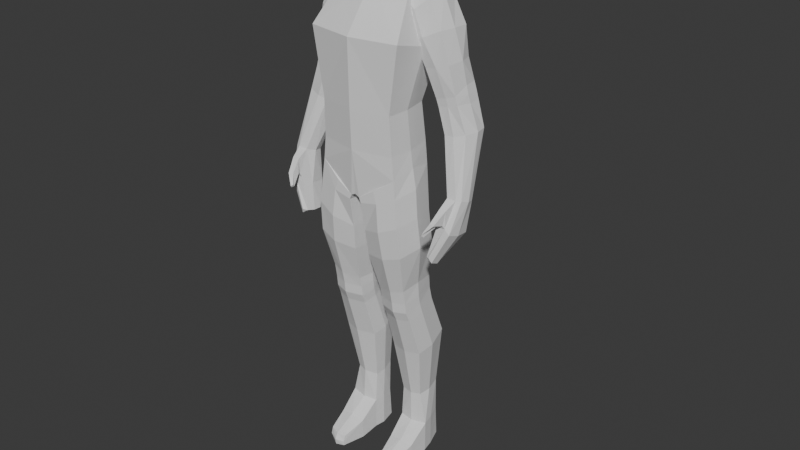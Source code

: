 # Source: base_male.blend  (saved by Blender 5.0.118; exported with 4.5.12 LTS)
import bpy
from mathutils import Matrix  # noqa: F401  (used for matrix-valued properties, if any)

bpy.ops.wm.read_factory_settings(use_empty=True)
scene = bpy.context.scene
scene.name = 'Scene'

# ---- collections
col_collection = bpy.data.collections.new('Collection'); scene.collection.children.link(col_collection)

# ---- world
world_world = bpy.data.worlds.new('World'); scene.world = world_world
world_world.use_nodes = True; world_world.node_tree.nodes.clear()
_N = world_world.node_tree.nodes; _L = world_world.node_tree.links
n0 = _N.new('ShaderNodeOutputWorld'); n0.name = 'World Output'; n0.location = (200, 100)
n1 = _N.new('ShaderNodeBackground'); n1.name = 'Background'; n1.location = (-200, 100)
n1.inputs[0].default_value = (0.05088, 0.05088, 0.05088, 1.0)
_L.new(n1.outputs[0], n0.inputs[0])
n0.is_active_output = True
world_world.color = (0.05088, 0.05088, 0.05088)
world_world.sun_shadow_jitter_overblur = 0.0

# ---- meshes
me_cube_003 = bpy.data.meshes.new('Cube.003')
me_cube_003.from_pydata([(2.346, -1.249, -5.145), (2.156, 0.5031, 3.633), (2.187, 1.787, -5.145), (2.326, 1.974, 3.653), (0.0, 2.103, -5.145), (4.461e-18, 2.604, 3.653), (0.0, -1.756, -5.145), (0.0, -0.004044, 3.633), (2.709, 2.59, 0.6139), (2.867, -1.415, 1.074), (0.0, -1.922, 1.074), (1.338e-17, 2.906, 0.6139), (2.456, 0.2153, -5.145), (2.462, 1.256, 3.633), (2.429, 1.726, -7.525), (2.978, 0.6151, 0.5536), (2.108, 1.529, -2.845), (2.267, -1.342, -2.845), (0.0, -1.849, -2.845), (0.0, 1.845, -2.845), (2.377, 0.0, -2.845), (2.477, -1.257, -6.473), (2.318, 1.779, -6.473), (0.0, 2.086, -7.656), (0.0, -1.527, -7.809), (2.587, 0.2123, -6.111), (2.588, -1.31, -7.525), (0.1951, 2.05, -7.793), (0.2745, -1.535, -7.946), (2.861, 0.1542, -7.327), (0.3192, 1.902, -8.078), (0.3987, -1.552, -8.23), (1.482, -1.535, -7.996), (1.26, -1.496, -7.327), (1.141, 2.008, -7.327), (1.363, 1.97, -7.996), (2.594, 1.646, -9.154), (2.753, -1.39, -9.154), (3.026, 0.07478, -8.955), (0.6019, 1.46, -9.945), (0.4047, -1.248, -10.02), (1.647, -1.609, -9.627), (1.528, 1.893, -9.628), (0.0, 0.1369, -8.045), (0.2348, 0.1747, -8.182), (0.359, 0.1568, -8.466), (0.3114, 0.08747, -10.05), (2.71, 1.785, -11.01), (2.866, -1.193, -11.01), (3.136, 0.2398, -10.81), (0.6888, 1.584, -11.46), (0.4954, -1.07, -11.54), (1.781, -1.403, -11.34), (1.665, 2.025, -11.34), (0.4041, 0.2393, -11.57), (2.429, 1.947, -13.46), (2.579, -0.5701, -13.46), (2.704, 0.6048, -13.29), (0.9719, 1.766, -13.78), (0.7852, -0.4451, -13.85), (1.801, -0.7825, -13.66), (1.711, 2.147, -13.66), (0.6971, 0.6103, -13.88), (2.446, 1.988, -14.31), (2.594, -0.4166, -14.33), (2.741, 0.6249, -14.16), (0.9583, 1.807, -14.42), (0.7635, -0.2916, -14.47), (1.796, -0.629, -14.42), (1.707, 2.128, -14.41), (0.6721, 0.6304, -14.47), (2.607, -0.3439, -14.97), (2.754, 0.7072, -14.7), (0.7762, -0.2189, -15.1), (1.809, -0.5562, -15.06), (0.6848, 0.7126, -15.0), (2.503, 2.117, -15.07), (2.651, -0.1005, -15.57), (2.798, 0.8899, -15.37), (1.015, 1.936, -15.19), (0.8206, 0.0245, -15.71), (1.853, -0.3129, -15.66), (1.764, 2.246, -15.17), (0.7292, 0.8953, -15.55), (2.625, 3.007, -17.58), (2.782, 0.6596, -18.11), (2.937, 1.708, -17.9), (0.9715, 2.815, -17.71), (0.7652, 0.7919, -18.26), (1.858, 0.4348, -18.2), (1.764, 3.144, -17.69), (0.6685, 1.714, -18.09), (2.308, 2.911, -21.29), (2.418, 1.246, -21.44), (2.525, 1.987, -21.39), (1.214, 2.768, -21.35), (1.071, 1.325, -21.56), (1.831, 1.083, -21.49), (1.765, 2.996, -21.37), (1.004, 1.975, -21.52), (2.45, 2.748, -23.24), (2.86, 1.227, -23.4), (2.722, 1.93, -23.31), (1.091, 2.572, -23.37), (1.061, 1.19, -23.46), (1.904, 1.028, -23.44), (1.698, 2.856, -23.26), (0.9488, 1.805, -23.43), (2.441, 2.869, -25.2), (2.86, 1.216, -25.36), (2.723, 1.923, -25.34), (1.081, 2.701, -25.32), (1.061, 1.19, -25.44), (1.904, 1.017, -25.38), (1.685, 3.023, -25.17), (0.9488, 1.805, -25.42), (2.769, -0.01989, -24.39), (1.156, -0.02416, -24.44), (1.986, -0.04861, -24.24), (2.763, 0.05381, -25.63), (1.149, 0.02, -25.66), (1.993, 0.02181, -25.68), (2.564, -1.231, -24.87), (1.421, -1.368, -24.93), (1.965, -1.469, -24.89), (2.561, -1.221, -25.63), (1.418, -1.482, -25.57), (1.968, -1.605, -25.65), (1.795, 2.02, -25.27), (1.061, 1.19, -24.5), (2.86, 1.216, -24.41), (2.723, 1.927, -24.32), (2.445, 2.809, -24.22), (1.691, 2.94, -24.21), (1.086, 2.637, -24.34), (0.9488, 1.805, -24.42), (1.153, 0.03081, -24.93), (2.766, 0.06081, -24.92), (1.42, -1.491, -25.3), (2.562, -1.352, -25.25), (1.967, -1.663, -25.27), (2.231e-18, 1.3, 4.162)], [], [(11, 5, 3, 8), (15, 13, 1, 9), (2, 12, 25, 22), (9, 1, 7, 10), (17, 9, 10, 18), (20, 15, 9, 17), (19, 11, 8, 16), (16, 8, 15, 20), (4, 2, 22, 34, 27, 23), (8, 3, 13, 15), (2, 16, 20, 12), (4, 19, 16, 2), (12, 20, 17, 0), (0, 17, 18, 6), (44, 27, 30, 45), (34, 22, 14, 35), (44, 28, 24, 43), (22, 25, 29, 14), (0, 6, 24, 28, 33, 21), (12, 0, 21, 25), (33, 28, 31, 32), (25, 21, 26, 29), (21, 33, 32, 26), (27, 34, 35, 30), (35, 14, 36, 42), (32, 31, 40, 41), (29, 26, 37, 38), (14, 29, 38, 36), (26, 32, 41, 37), (30, 35, 42, 39), (45, 30, 39, 46), (31, 45, 46, 40), (27, 44, 43, 23), (28, 44, 45, 31), (41, 40, 51, 52), (38, 37, 48, 49), (36, 38, 49, 47), (46, 39, 50, 54), (42, 36, 47, 53), (39, 42, 53, 50), (40, 46, 54, 51), (37, 41, 52, 48), (53, 47, 55, 61), (50, 53, 61, 58), (51, 54, 62, 59), (48, 52, 60, 56), (54, 50, 58, 62), (52, 51, 59, 60), (49, 48, 56, 57), (47, 49, 57, 55), (57, 56, 64, 65), (55, 57, 65, 63), (61, 55, 63, 69), (58, 61, 69, 66), (59, 62, 70, 67), (56, 60, 68, 64), (62, 58, 66, 70), (60, 59, 67, 68), (68, 67, 73, 74), (65, 64, 71, 72), (67, 70, 75, 73), (64, 68, 74, 71), (73, 75, 83, 80), (71, 74, 81, 77), (74, 73, 80, 81), (72, 71, 77, 78), (63, 72, 76), (65, 72, 63), (76, 72, 78), (69, 63, 76, 82), (66, 69, 82, 79), (66, 79, 75), (83, 75, 79), (66, 75, 70), (77, 81, 89, 85), (83, 79, 87, 91), (81, 80, 88, 89), (78, 77, 85, 86), (76, 78, 86, 84), (82, 76, 84, 90), (79, 82, 90, 87), (80, 83, 91, 88), (88, 91, 99, 96), (85, 89, 97, 93), (91, 87, 95, 99), (89, 88, 96, 97), (86, 85, 93, 94), (84, 86, 94, 92), (90, 84, 92, 98), (87, 90, 98, 95), (98, 92, 100, 106), (95, 98, 106, 103), (96, 99, 107, 104), (93, 97, 105, 101), (99, 95, 103, 107), (97, 96, 104, 105), (94, 93, 101, 102), (92, 94, 102, 100), (105, 104, 117, 118), (131, 130, 109, 110), (132, 131, 110, 108), (133, 132, 108, 114), (134, 133, 114, 111), (129, 135, 115, 112), (113, 109, 119, 121), (135, 134, 111, 115), (112, 113, 121, 120), (130, 101, 116, 137), (129, 112, 120, 136), (101, 105, 118, 116), (137, 116, 122, 139), (116, 118, 124, 122), (120, 121, 127, 126), (118, 117, 123, 124), (136, 120, 126, 138), (121, 119, 125, 127), (140, 138, 126, 127), (139, 140, 127, 125), (113, 128, 110, 109), (108, 110, 128, 114), (114, 128, 115, 111), (115, 128, 113, 112), (122, 124, 140, 139), (124, 123, 138, 140), (117, 136, 138, 123), (119, 137, 139, 125), (104, 129, 136, 117), (109, 130, 137, 119), (107, 103, 134, 135), (104, 107, 135, 129), (103, 106, 133, 134), (106, 100, 132, 133), (100, 102, 131, 132), (102, 101, 130, 131), (5, 141, 13, 3), (1, 13, 141, 7)])
_uv = me_cube_003.uv_layers.new(name='UVMap')
_uv.uv.foreach_set('vector', [0.5, 0.375, 0.625, 0.375, 0.625, 0.5, 0.5, 0.5, 0.5, 0.625, 0.625, 0.625, 0.625, 0.75, 0.5, 0.75, 0.375, 0.5, 0.375, 0.625, 0.375, 0.6253, 0.375, 0.5006, 0.5, 0.75, 0.625, 0.75, 0.625, 0.875, 0.5, 0.875, 0.4447, 0.75, 0.5, 0.75, 0.5, 0.875, 0.4447, 0.875, 0.4447, 0.625, 0.5, 0.625, 0.5, 0.75, 0.4447, 0.75, 0.4447, 0.375, 0.5, 0.375, 0.5, 0.5, 0.4447, 0.5, 0.4447, 0.5, 0.5, 0.5, 0.5, 0.625, 0.4447, 0.625, 0.375, 0.375, 0.375, 0.5, 0.375, 0.5006, 0.375, 0.4689, 0.375, 0.4393, 0.375, 0.376, 0.5, 0.5, 0.625, 0.5, 0.625, 0.625, 0.5, 0.625, 0.375, 0.5, 0.4447, 0.5, 0.4447, 0.625, 0.375, 0.625, 0.375, 0.375, 0.4447, 0.375, 0.4447, 0.5, 0.375, 0.5, 0.375, 0.625, 0.4447, 0.625, 0.4447, 0.75, 0.375, 0.75, 0.375, 0.75, 0.4447, 0.75, 0.4447, 0.875, 0.375, 0.875, 0.375, 0.63, 0.375, 0.4393, 0.375, 0.4426, 0.375, 0.6321, 0.375, 0.4689, 0.375, 0.5006, 0.375, 0.5045, 0.375, 0.4691, 0.375, 0.63, 0.375, 0.8135, 0.375, 0.8753, 0.375, 0.6303, 0.375, 0.5006, 0.375, 0.6253, 0.375, 0.63, 0.375, 0.5045, 0.375, 0.75, 0.375, 0.875, 0.375, 0.8753, 0.375, 0.8135, 0.375, 0.7814, 0.375, 0.75, 0.375, 0.625, 0.375, 0.75, 0.375, 0.75, 0.375, 0.6253, 0.375, 0.7814, 0.375, 0.8135, 0.375, 0.8125, 0.375, 0.781, 0.375, 0.6253, 0.375, 0.75, 0.375, 0.7503, 0.375, 0.63, 0.375, 0.75, 0.375, 0.7814, 0.375, 0.781, 0.375, 0.7503, 0.375, 0.4393, 0.375, 0.4689, 0.375, 0.4691, 0.375, 0.4426, 0.375, 0.4691, 0.375, 0.5045, 0.375, 0.5103, 0.375, 0.4665, 0.375, 0.781, 0.375, 0.8125, 0.375, 0.8114, 0.375, 0.782, 0.375, 0.63, 0.375, 0.7503, 0.375, 0.7507, 0.375, 0.6365, 0.375, 0.5045, 0.375, 0.63, 0.375, 0.6365, 0.375, 0.5103, 0.375, 0.7503, 0.375, 0.781, 0.375, 0.782, 0.375, 0.7507, 0.375, 0.4426, 0.375, 0.4691, 0.375, 0.4665, 0.375, 0.4563, 0.375, 0.6321, 0.375, 0.4426, 0.375, 0.4563, 0.375, 0.6446, 0.375, 0.8125, 0.375, 0.6321, 0.375, 0.6446, 0.375, 0.8114, 0.375, 0.4393, 0.375, 0.63, 0.375, 0.6303, 0.375, 0.376, 0.375, 0.8135, 0.375, 0.63, 0.375, 0.6321, 0.375, 0.8125, 0.375, 0.782, 0.375, 0.8114, 0.375, 0.8118, 0.375, 0.7816, 0.375, 0.6365, 0.375, 0.7507, 0.375, 0.7503, 0.375, 0.6301, 0.375, 0.5103, 0.375, 0.6365, 0.375, 0.6301, 0.375, 0.5047, 0.375, 0.6446, 0.375, 0.4563, 0.375, 0.4483, 0.375, 0.6366, 0.375, 0.4665, 0.375, 0.5103, 0.375, 0.5047, 0.375, 0.4676, 0.375, 0.4563, 0.375, 0.4665, 0.375, 0.4676, 0.375, 0.4483, 0.375, 0.8114, 0.375, 0.6446, 0.375, 0.6366, 0.375, 0.8118, 0.375, 0.7507, 0.375, 0.782, 0.375, 0.7816, 0.375, 0.7503, 0.375, 0.4676, 0.375, 0.5047, 0.375, 0.5, 0.375, 0.4688, 0.375, 0.4483, 0.375, 0.4676, 0.375, 0.4688, 0.375, 0.4375, 0.375, 0.8118, 0.375, 0.6366, 0.375, 0.625, 0.375, 0.8125, 0.375, 0.7503, 0.375, 0.7816, 0.375, 0.7812, 0.375, 0.75, 0.375, 0.6366, 0.375, 0.4483, 0.375, 0.4375, 0.375, 0.625, 0.375, 0.7816, 0.375, 0.8118, 0.375, 0.8125, 0.375, 0.7812, 0.375, 0.6301, 0.375, 0.7503, 0.375, 0.75, 0.375, 0.625, 0.375, 0.5047, 0.375, 0.6301, 0.375, 0.625, 0.375, 0.5, 0.375, 0.625, 0.375, 0.75, 0.375, 0.75, 0.375, 0.625, 0.375, 0.5, 0.375, 0.625, 0.375, 0.625, 0.375, 0.5, 0.375, 0.4688, 0.375, 0.5, 0.375, 0.5, 0.375, 0.4688, 0.375, 0.4375, 0.375, 0.4688, 0.375, 0.4688, 0.375, 0.4375, 0.375, 0.8125, 0.375, 0.625, 0.375, 0.625, 0.375, 0.8125, 0.375, 0.75, 0.375, 0.7812, 0.375, 0.7812, 0.375, 0.75, 0.375, 0.625, 0.375, 0.4375, 0.375, 0.4375, 0.375, 0.625, 0.375, 0.7812, 0.375, 0.8125, 0.375, 0.8125, 0.375, 0.7812, 0.375, 0.7812, 0.375, 0.8125, 0.375, 0.8125, 0.375, 0.7812, 0.375, 0.625, 0.375, 0.75, 0.375, 0.75, 0.375, 0.625, 0.375, 0.8125, 0.375, 0.625, 0.375, 0.625, 0.375, 0.8125, 0.375, 0.75, 0.375, 0.7812, 0.375, 0.7812, 0.375, 0.75, 0.375, 0.8125, 0.375, 0.625, 0.375, 0.625, 0.375, 0.8125, 0.375, 0.75, 0.375, 0.7812, 0.375, 0.7812, 0.375, 0.75, 0.375, 0.7812, 0.375, 0.8125, 0.375, 0.8125, 0.375, 0.7812, 0.375, 0.625, 0.375, 0.75, 0.375, 0.75, 0.375, 0.625, 0.0, 0.0, 0.0, 0.0, 0.0, 0.0, 0.375, 0.625, 0.375, 0.625, 0.0, 0.0, 0.0, 0.0, 0.0, 0.0, 0.375, 0.625, 0.375, 0.4688, 0.0, 0.0, 0.0, 0.0, 0.0, 0.0, 0.375, 0.4375, 0.375, 0.4688, 0.0, 0.0, 0.0, 0.0, 0.375, 0.4375, 0.0, 0.0, 0.0, 0.0, 0.375, 0.625, 0.375, 0.625, 0.0, 0.0, 0.375, 0.4375, 0.0, 0.0, 0.375, 0.625, 0.375, 0.75, 0.375, 0.7812, 0.375, 0.7812, 0.375, 0.75, 0.375, 0.625, 0.0, 0.0, 0.0, 0.0, 0.375, 0.625, 0.375, 0.7812, 0.375, 0.8125, 0.375, 0.8125, 0.375, 0.7812, 0.375, 0.625, 0.375, 0.75, 0.375, 0.75, 0.375, 0.625, 0.0, 0.0, 0.375, 0.625, 0.375, 0.625, 0.0, 0.0, 0.0, 0.0, 0.0, 0.0, 0.0, 0.0, 0.0, 0.0, 0.0, 0.0, 0.0, 0.0, 0.0, 0.0, 0.0, 0.0, 0.375, 0.8125, 0.375, 0.625, 0.375, 0.625, 0.375, 0.8125, 0.375, 0.8125, 0.375, 0.625, 0.375, 0.625, 0.375, 0.8125, 0.375, 0.75, 0.375, 0.7812, 0.375, 0.7812, 0.375, 0.75, 0.375, 0.625, 0.0, 0.0, 0.0, 0.0, 0.375, 0.625, 0.375, 0.7812, 0.375, 0.8125, 0.375, 0.8125, 0.375, 0.7812, 0.375, 0.625, 0.375, 0.75, 0.375, 0.75, 0.375, 0.625, 0.0, 0.0, 0.375, 0.625, 0.375, 0.625, 0.0, 0.0, 0.0, 0.0, 0.0, 0.0, 0.0, 0.0, 0.0, 0.0, 0.0, 0.0, 0.0, 0.0, 0.0, 0.0, 0.0, 0.0, 0.0, 0.0, 0.0, 0.0, 0.0, 0.0, 0.0, 0.0, 0.0, 0.0, 0.0, 0.0, 0.0, 0.0, 0.0, 0.0, 0.375, 0.8125, 0.375, 0.625, 0.375, 0.625, 0.375, 0.8125, 0.375, 0.75, 0.375, 0.7812, 0.375, 0.7812, 0.375, 0.75, 0.375, 0.625, 0.0, 0.0, 0.0, 0.0, 0.375, 0.625, 0.375, 0.7812, 0.375, 0.8125, 0.375, 0.8125, 0.375, 0.7812, 0.375, 0.625, 0.375, 0.75, 0.375, 0.75, 0.375, 0.625, 0.0, 0.0, 0.375, 0.625, 0.375, 0.625, 0.0, 0.0, 0.375, 0.7812, 0.375, 0.8125, 0.375, 0.8125, 0.375, 0.7812, 0.375, 0.625, 0.375, 0.75, 0.375, 0.75, 0.375, 0.625, 0.0, 0.0, 0.375, 0.625, 0.375, 0.625, 0.0, 0.0, 0.0, 0.0, 0.0, 0.0, 0.0, 0.0, 0.0, 0.0, 0.0, 0.0, 0.0, 0.0, 0.0, 0.0, 0.0, 0.0, 0.375, 0.8125, 0.375, 0.625, 0.375, 0.625, 0.375, 0.8125, 0.0, 0.0, 0.0, 0.0, 0.0, 0.0, 0.0, 0.0, 0.375, 0.625, 0.0, 0.0, 0.0, 0.0, 0.375, 0.625, 0.0, 0.0, 0.0, 0.0, 0.0, 0.0, 0.0, 0.0, 0.375, 0.75, 0.375, 0.75, 0.375, 0.75, 0.375, 0.75, 0.375, 0.8125, 0.375, 0.8125, 0.375, 0.8125, 0.375, 0.8125, 0.375, 0.75, 0.375, 0.7812, 0.375, 0.7812, 0.375, 0.75, 0.375, 0.75, 0.375, 0.75, 0.375, 0.75, 0.375, 0.75, 0.375, 0.75, 0.375, 0.7812, 0.375, 0.7812, 0.375, 0.75, 0.0, 0.0, 0.0, 0.0, 0.0, 0.0, 0.0, 0.0, 0.375, 0.7812, 0.375, 0.8125, 0.375, 0.8125, 0.375, 0.7812, 0.375, 0.8125, 0.375, 0.8125, 0.375, 0.8125, 0.375, 0.8125, 0.0, 0.0, 0.0, 0.0, 0.0, 0.0, 0.0, 0.0, 0.1875, 0.3906, 0.1875, 0.4062, 0.0, 0.0, 0.0, 0.0, 0.375, 0.75, 0.1875, 0.3906, 0.0, 0.0, 0.375, 0.75, 0.0, 0.0, 0.0, 0.0, 0.375, 0.625, 0.375, 0.75, 0.0, 0.0, 0.375, 0.625, 0.0, 0.0, 0.0, 0.0, 0.0, 0.0, 0.0, 0.0, 0.375, 0.625, 0.0, 0.0, 0.375, 0.625, 0.0, 0.0, 0.0, 0.0, 0.0, 0.0, 0.375, 0.75, 0.375, 0.7812, 0.1875, 0.3906, 0.375, 0.75, 0.375, 0.7812, 0.375, 0.8125, 0.1875, 0.4062, 0.1875, 0.3906, 0.375, 0.8125, 0.375, 0.8125, 0.375, 0.8125, 0.375, 0.8125, 0.375, 0.75, 0.375, 0.75, 0.375, 0.75, 0.375, 0.75, 0.375, 0.8125, 0.375, 0.8125, 0.375, 0.8125, 0.375, 0.8125, 0.375, 0.75, 0.375, 0.75, 0.375, 0.75, 0.375, 0.75, 0.375, 0.625, 0.0, 0.0, 0.0, 0.0, 0.375, 0.625, 0.375, 0.8125, 0.375, 0.625, 0.375, 0.625, 0.375, 0.8125, 0.0, 0.0, 0.0, 0.0, 0.0, 0.0, 0.0, 0.0, 0.0, 0.0, 0.0, 0.0, 0.0, 0.0, 0.0, 0.0, 0.0, 0.0, 0.375, 0.625, 0.375, 0.625, 0.0, 0.0, 0.375, 0.625, 0.375, 0.75, 0.375, 0.75, 0.375, 0.625, 0.625, 0.375, 0.0, 0.0, 0.625, 0.625, 0.625, 0.5, 0.625, 0.75, 0.625, 0.625, 0.0, 0.0, 0.625, 0.875])
me_cube_003.update()
me_cube_004 = bpy.data.meshes.new('Cube.004')
me_cube_004.from_pydata([(-0.8574, -1.09, -2.115), (-0.9947, -1.292, 2.535), (-0.9804, 1.005, -2.102), (-0.8552, 1.251, 2.518), (0.822, -0.9712, -2.255), (0.9395, -1.225, 2.489), (0.8973, 0.9677, -2.291), (0.8894, 0.9977, 2.576), (-0.07279, 1.184, -2.249), (-0.01522, 1.253, 2.51), (-0.07279, -1.184, -2.249), (-0.02392, -1.428, 2.482), (-1.254, 1.6e-07, -2.169), (-1.268, -0.08738, 2.51), (1.109, 1.816e-07, -2.329), (1.22, -0.09008, 2.515), (-0.9731, 1.256, 0.2001), (0.8143, 1.147, 0.2954), (0.018, 1.465, 0.06618), (0.9132, 0.08204, 0.2235), (-1.095, 0.04262, 0.1749), (-0.998, -0.936, 0.3645), (-0.9544, 1.207, 0.7788), (0.8054, 1.15, 0.8939), (0.7345, -1.048, 0.3927), (-0.07508, -1.073, 0.3302), (0.02822, 1.423, 0.6702), (0.9062, 0.141, 0.8458), (-1.036, 0.141, 0.7729), (-0.8342, 1.195, -0.3854), (0.8006, 1.154, -0.3416), (0.7221, -1.03, -0.2008), (-0.06932, -1.055, -0.243), (0.01367, 1.405, -0.5325), (0.8749, 0.1585, -0.3926), (-1.031, 0.1585, -0.425), (-0.9773, -0.9213, -0.2013), (-1.013, -1.751, 4.431), (-1.032, 0.7491, 4.614), (1.077, -1.429, 4.788), (1.322, 0.9173, 4.691), (-0.0708, 1.311, 4.51), (-0.1769, -1.893, 4.608), (-1.265, -0.2961, 4.416), (1.37, -0.3215, 4.733), (-1.035, -3.068, -6.652), (-1.143, -0.9094, -6.443), (0.1333, -2.077, -6.487), (0.02121, -0.8694, -6.802), (-0.6024, -0.7759, -6.679), (-0.5311, -3.078, -6.809), (-1.243, -1.561, -6.3), (0.2274, -1.469, -6.713), (-1.312, -1.825, 5.924), (-1.128, 0.7698, 6.008), (0.7457, -1.373, 6.977), (0.9107, 0.9173, 6.775), (-0.2712, 1.331, 6.356), (-0.2144, -2.005, 6.482), (-1.389, -0.2593, 5.621), (1.106, -0.2721, 7.11), (-1.595, -1.626, 7.339), (-1.421, 0.827, 7.395), (-0.4347, -1.451, 7.735), (-0.3713, 0.7201, 7.891), (-0.9309, 0.9631, 7.62), (-0.9176, -1.826, 7.573), (-1.742, -0.2417, 7.2), (-0.2198, -0.3126, 7.938), (-1.502, -3.151, -7.673), (-2.084, -1.056, -8.696), (-0.8377, -2.96, -8.588), (-1.011, -1.011, -9.037), (-1.551, -0.8871, -8.807), (-1.006, -3.171, -7.807), (-2.144, -2.211, -8.458), (-0.8076, -2.098, -8.911), (-3.026, -3.245, -10.06), (-3.166, -1.939, -10.23), (-2.679, -3.297, -10.5), (-2.764, -2.061, -10.69), (-2.887, -1.727, -10.43), (-2.718, -3.437, -10.08), (-3.181, -2.637, -10.16), (-2.667, -2.756, -10.72), (-0.899, -2.213, -6.161), (-0.1961, -2.254, -6.369), (-1.663, -3.031, -7.929), (-0.9815, -3.07, -8.074), (-1.466, -3.867, -7.413), (-1.11, -3.951, -7.547), (-1.552, -3.352, -7.561), (-1.192, -3.445, -7.69), (-1.984, -4.237, -7.962), (-1.926, -4.423, -8.037), (-1.977, -4.082, -8.15), (-1.92, -4.274, -8.219)], [], [(28, 13, 3, 22), (26, 9, 7, 23), (27, 15, 5, 24), (25, 11, 1, 21), (24, 5, 11, 25), (22, 3, 9, 26), (23, 7, 15, 27), (21, 1, 13, 28), (36, 20, 35), (30, 17, 19, 34), (29, 16, 18, 33), (25, 32, 31, 24), (21, 20, 36), (36, 32, 25, 21), (33, 18, 17, 30), (35, 20, 16, 29), (20, 21, 28), (17, 23, 27, 19), (16, 22, 26, 18), (31, 19, 24), (31, 34, 19), (19, 27, 24), (18, 26, 23, 17), (20, 28, 22, 16), (12, 35, 29, 2), (8, 33, 30, 6), (14, 34, 31, 4), (10, 32, 36, 0), (4, 31, 32, 10), (2, 29, 33, 8), (6, 30, 34, 14), (0, 36, 35, 12), (15, 7, 40, 44), (13, 1, 37, 43), (5, 15, 44, 39), (11, 5, 39, 42), (9, 3, 38, 41), (3, 13, 43, 38), (1, 11, 42, 37), (7, 9, 41, 40), (10, 0, 85, 86), (8, 6, 48, 49), (4, 10, 86, 47), (2, 8, 49, 46), (0, 12, 51, 85), (14, 4, 47, 52), (12, 2, 46, 51), (6, 14, 52, 48), (41, 38, 54, 57), (39, 44, 60, 55), (38, 43, 59, 54), (44, 40, 56, 60), (42, 39, 55, 58), (37, 42, 58, 53), (40, 41, 57, 56), (43, 37, 53, 59), (57, 54, 62, 65), (55, 60, 68, 63), (54, 59, 67, 62), (60, 56, 64, 68), (58, 55, 63, 66), (53, 58, 66, 61), (56, 57, 65, 64), (59, 53, 61, 67), (46, 49, 73, 70), (51, 46, 70, 75), (49, 48, 72, 73), (48, 52, 76, 72), (85, 51, 75, 87), (52, 47, 71, 76), (74, 50, 90, 92), (47, 86, 88, 71), (87, 75, 83, 77), (76, 71, 79, 84), (88, 87, 77, 82), (71, 88, 82, 79), (70, 73, 81, 78), (75, 70, 78, 83), (73, 72, 80, 81), (72, 76, 84, 80), (83, 84, 79, 77), (84, 83, 78, 80), (81, 80, 78), (82, 77, 79), (45, 50, 86, 85), (74, 69, 87, 88), (69, 45, 85, 87), (50, 74, 88, 86), (91, 92, 96, 95), (69, 74, 92, 91), (45, 69, 91, 89), (50, 45, 89, 90), (94, 93, 95, 96), (89, 91, 95, 93), (90, 89, 93, 94), (92, 90, 94, 96)])
_uv = me_cube_004.uv_layers.new(name='UVMap')
_uv.uv.foreach_set('vector', [0.5318, 0.125, 0.625, 0.125, 0.625, 0.25, 0.5318, 0.25, 0.5318, 0.375, 0.625, 0.375, 0.625, 0.5, 0.5318, 0.5, 0.5318, 0.625, 0.625, 0.625, 0.625, 0.75, 0.5318, 0.75, 0.5318, 0.875, 0.625, 0.875, 0.625, 1.0, 0.5318, 1.0, 0.5318, 0.75, 0.625, 0.75, 0.625, 0.875, 0.5318, 0.875, 0.5318, 0.25, 0.625, 0.25, 0.625, 0.375, 0.5318, 0.375, 0.5318, 0.5, 0.625, 0.5, 0.625, 0.625, 0.5318, 0.625, 0.5318, 0.0, 0.625, 0.0, 0.625, 0.125, 0.5318, 0.125, 0.4686, 0.0, 0.5, 0.125, 0.4686, 0.125, 0.4686, 0.5, 0.5, 0.5, 0.5, 0.625, 0.4686, 0.625, 0.4686, 0.25, 0.5, 0.25, 0.5, 0.375, 0.4686, 0.375, 0.5318, 0.875, 0.4686, 0.875, 0.4686, 0.75, 0.5318, 0.75, 0.5318, 1.0, 0.5, 0.125, 0.4686, 1.0, 0.4686, 1.0, 0.4686, 0.875, 0.5318, 0.875, 0.5318, 1.0, 0.4686, 0.375, 0.5, 0.375, 0.5, 0.5, 0.4686, 0.5, 0.4686, 0.125, 0.5, 0.125, 0.5, 0.25, 0.4686, 0.25, 0.5, 0.125, 0.5318, 0.0, 0.5318, 0.125, 0.5, 0.5, 0.5318, 0.5, 0.5318, 0.625, 0.5, 0.625, 0.5, 0.25, 0.5318, 0.25, 0.5318, 0.375, 0.5, 0.375, 0.4686, 0.75, 0.5, 0.625, 0.5318, 0.75, 0.4686, 0.75, 0.4686, 0.625, 0.5, 0.625, 0.5, 0.625, 0.5318, 0.625, 0.5318, 0.75, 0.5, 0.375, 0.5318, 0.375, 0.5318, 0.5, 0.5, 0.5, 0.5, 0.125, 0.5318, 0.125, 0.5318, 0.25, 0.5, 0.25, 0.375, 0.125, 0.4686, 0.125, 0.4686, 0.25, 0.375, 0.25, 0.375, 0.375, 0.4686, 0.375, 0.4686, 0.5, 0.375, 0.5, 0.375, 0.625, 0.4686, 0.625, 0.4686, 0.75, 0.375, 0.75, 0.375, 0.875, 0.4686, 0.875, 0.4686, 1.0, 0.375, 1.0, 0.375, 0.75, 0.4686, 0.75, 0.4686, 0.875, 0.375, 0.875, 0.375, 0.25, 0.4686, 0.25, 0.4686, 0.375, 0.375, 0.375, 0.375, 0.5, 0.4686, 0.5, 0.4686, 0.625, 0.375, 0.625, 0.375, 0.0, 0.4686, 0.0, 0.4686, 0.125, 0.375, 0.125, 0.625, 0.625, 0.625, 0.5, 0.625, 0.5, 0.625, 0.625, 0.625, 0.125, 0.625, 0.0, 0.625, 0.0, 0.625, 0.125, 0.625, 0.75, 0.625, 0.625, 0.625, 0.625, 0.625, 0.75, 0.625, 0.875, 0.625, 0.75, 0.625, 0.75, 0.625, 0.875, 0.625, 0.375, 0.625, 0.25, 0.625, 0.25, 0.625, 0.375, 0.625, 0.25, 0.625, 0.125, 0.625, 0.125, 0.625, 0.25, 0.625, 1.0, 0.625, 0.875, 0.625, 0.875, 0.625, 1.0, 0.625, 0.5, 0.625, 0.375, 0.625, 0.375, 0.625, 0.5, 0.375, 0.875, 0.375, 1.0, 0.375, 1.0, 0.375, 0.875, 0.375, 0.375, 0.375, 0.5, 0.375, 0.5, 0.375, 0.375, 0.375, 0.75, 0.375, 0.875, 0.375, 0.875, 0.375, 0.75, 0.375, 0.25, 0.375, 0.375, 0.375, 0.375, 0.375, 0.25, 0.375, 0.0, 0.375, 0.125, 0.375, 0.125, 0.375, 0.0, 0.375, 0.625, 0.375, 0.75, 0.375, 0.75, 0.375, 0.625, 0.375, 0.125, 0.375, 0.25, 0.375, 0.25, 0.375, 0.125, 0.375, 0.5, 0.375, 0.625, 0.375, 0.625, 0.375, 0.5, 0.625, 0.375, 0.625, 0.25, 0.625, 0.25, 0.625, 0.375, 0.625, 0.75, 0.625, 0.625, 0.625, 0.625, 0.625, 0.75, 0.625, 0.25, 0.625, 0.125, 0.625, 0.125, 0.625, 0.25, 0.625, 0.625, 0.625, 0.5, 0.625, 0.5, 0.625, 0.625, 0.625, 0.875, 0.625, 0.75, 0.625, 0.75, 0.625, 0.875, 0.625, 1.0, 0.625, 0.875, 0.625, 0.875, 0.625, 1.0, 0.625, 0.5, 0.625, 0.375, 0.625, 0.375, 0.625, 0.5, 0.625, 0.125, 0.625, 0.0, 0.625, 0.0, 0.625, 0.125, 0.625, 0.375, 0.625, 0.25, 0.625, 0.25, 0.625, 0.375, 0.625, 0.75, 0.625, 0.625, 0.625, 0.625, 0.625, 0.75, 0.625, 0.25, 0.625, 0.125, 0.625, 0.125, 0.625, 0.25, 0.625, 0.625, 0.625, 0.5, 0.625, 0.5, 0.625, 0.625, 0.625, 0.875, 0.625, 0.75, 0.625, 0.75, 0.625, 0.875, 0.625, 1.0, 0.625, 0.875, 0.625, 0.875, 0.625, 1.0, 0.625, 0.5, 0.625, 0.375, 0.625, 0.375, 0.625, 0.5, 0.625, 0.125, 0.625, 0.0, 0.625, 0.0, 0.625, 0.125, 0.375, 0.25, 0.375, 0.375, 0.375, 0.375, 0.375, 0.25, 0.375, 0.125, 0.375, 0.25, 0.375, 0.25, 0.375, 0.125, 0.375, 0.375, 0.375, 0.5, 0.375, 0.5, 0.375, 0.375, 0.375, 0.5, 0.375, 0.625, 0.375, 0.625, 0.375, 0.5, 0.375, 0.0, 0.375, 0.125, 0.375, 0.125, 0.375, 0.0, 0.375, 0.625, 0.375, 0.75, 0.375, 0.75, 0.375, 0.625, 0.375, 0.9128, 0.375, 0.911, 0.375, 0.911, 0.375, 0.9128, 0.375, 0.75, 0.375, 0.875, 0.375, 0.875, 0.375, 0.75, 0.375, 0.0, 0.375, 0.125, 0.375, 0.125, 0.375, 0.0, 0.375, 0.625, 0.375, 0.75, 0.375, 0.75, 0.375, 0.625, 0.375, 0.875, 0.375, 1.0, 0.375, 1.0, 0.375, 0.875, 0.375, 0.75, 0.375, 0.875, 0.375, 0.875, 0.375, 0.75, 0.375, 0.25, 0.375, 0.375, 0.375, 0.375, 0.375, 0.25, 0.375, 0.125, 0.375, 0.25, 0.375, 0.25, 0.375, 0.125, 0.375, 0.375, 0.375, 0.5, 0.375, 0.5, 0.375, 0.375, 0.375, 0.5, 0.375, 0.625, 0.375, 0.625, 0.375, 0.5, 0.375, 0.125, 0.375, 0.625, 0.375, 0.75, 0.375, 0.0, 0.375, 0.625, 0.375, 0.125, 0.375, 0.25, 0.375, 0.5, 0.375, 0.375, 0.375, 0.5, 0.375, 0.25, 0.375, 0.875, 0.375, 1.0, 0.375, 0.75, 0.375, 0.964, 0.375, 0.911, 0.375, 0.875, 0.375, 1.0, 0.375, 0.9128, 0.375, 0.9623, 0.375, 1.0, 0.375, 0.875, 0.375, 0.9623, 0.375, 0.964, 0.375, 1.0, 0.375, 1.0, 0.375, 0.911, 0.375, 0.9128, 0.375, 0.875, 0.375, 0.875, 0.375, 0.9623, 0.375, 0.9128, 0.375, 0.9128, 0.375, 0.9623, 0.375, 0.9623, 0.375, 0.9128, 0.375, 0.9128, 0.375, 0.9623, 0.375, 0.964, 0.375, 0.9623, 0.375, 0.9623, 0.375, 0.964, 0.375, 0.911, 0.375, 0.964, 0.375, 0.964, 0.375, 0.911, 0.375, 0.911, 0.375, 0.964, 0.375, 0.9623, 0.375, 0.9128, 0.375, 0.964, 0.375, 0.9623, 0.375, 0.9623, 0.375, 0.964, 0.375, 0.911, 0.375, 0.964, 0.375, 0.964, 0.375, 0.911, 0.375, 0.9128, 0.375, 0.911, 0.375, 0.911, 0.375, 0.9128])
me_cube_004.update()
me_cube = bpy.data.meshes.new('Cube')
me_cube.from_pydata([(-0.7462, -0.7863, -1.022), (-0.7462, -0.7863, 0.9782), (-0.7436, 0.7679, -0.9764), (-0.7295, 0.7103, 1.038), (0.7237, -0.7751, -1.023), (0.7237, -0.7751, 0.9771), (0.7488, 0.7751, -0.9771), (0.7629, 0.7175, 1.037), (0.0, 1.0, -1.0), (0.01411, 0.9424, 1.014), (0.0, -1.0, -1.0), (0.0, -1.0, 1.0), (-1.0, 0.0, -1.0), (-1.0, 0.0, 1.0), (1.0, 0.0, -1.0), (1.0, 0.0, 1.0)], [], [(12, 13, 3, 2), (8, 9, 7, 6), (14, 15, 5, 4), (10, 11, 1, 0), (4, 5, 11, 10), (2, 3, 9, 8), (6, 7, 15, 14), (0, 1, 13, 12)])
_uv = me_cube.uv_layers.new(name='UVMap')
_uv.uv.foreach_set('vector', [0.375, 0.125, 0.625, 0.125, 0.625, 0.25, 0.375, 0.25, 0.375, 0.375, 0.625, 0.375, 0.625, 0.5, 0.375, 0.5, 0.375, 0.625, 0.625, 0.625, 0.625, 0.75, 0.375, 0.75, 0.375, 0.875, 0.625, 0.875, 0.625, 1.0, 0.375, 1.0, 0.375, 0.75, 0.625, 0.75, 0.625, 0.875, 0.375, 0.875, 0.375, 0.25, 0.625, 0.25, 0.625, 0.375, 0.375, 0.375, 0.375, 0.5, 0.625, 0.5, 0.625, 0.625, 0.375, 0.625, 0.375, 0.0, 0.625, 0.0, 0.625, 0.125, 0.375, 0.125])
me_cube.update()
me_sphere = bpy.data.meshes.new('Sphere')
me_sphere.from_pydata([(-1.052e-17, -0.1121, 0.941), (-0.0001613, 0.3461, 0.8168), (-0.0002693, 0.6139, 0.4895), (-2.653e-18, 0.6819, -0.01195), (3.828e-18, 0.5024, -0.4828), (0.0, 0.5, -0.866), (1.99e-17, 0.01195, -0.9104), (0.3673, -0.04457, 0.8421), (0.5708, 0.1086, 0.4942), (0.5972, 0.1465, -0.005838), (0.5764, 0.08027, -0.4832), (0.3553, 0.1486, -0.7714), (0.397, -0.2989, 0.8566), (0.6005, -0.433, 0.506), (0.6269, -0.5, 0.005974), (0.5587, -0.433, -0.494), (0.3026, -0.3341, -0.8735), (-7.451e-08, -0.5956, 0.8267), (-1.192e-07, -0.866, 0.5), (-1.49e-07, -1.0, 0.0), (-1.192e-07, -0.866, -0.5), (-7.451e-08, -0.721, -0.9915), (0.1986, -0.596, -0.9686), (0.3241, -0.7142, -0.497), (0.3582, -0.8147, 0.002987), (0.345, -0.7142, 0.503), (0.2432, -0.4886, 0.8416), (0.2445, 0.4384, -0.8113), (0.3111, 0.4064, -0.4655), (0.3364, 0.538, -0.005974), (0.3232, 0.4853, 0.4881), (0.1924, 0.1776, 0.8302)], [], [(6, 5, 27, 11), (28, 29, 9, 10), (30, 31, 7, 8), (27, 28, 10, 11), (29, 30, 8, 9), (1, 0, 7, 31), (11, 10, 15, 16), (9, 8, 13, 14), (7, 0, 12), (6, 11, 16), (10, 9, 14, 15), (8, 7, 12, 13), (22, 23, 20, 21), (24, 25, 18, 19), (12, 0, 17, 26), (6, 16, 22, 21), (23, 24, 19, 20), (25, 26, 17, 18), (13, 12, 26, 25), (15, 14, 24, 23), (14, 13, 25, 24), (16, 15, 23, 22), (3, 2, 30, 29), (5, 4, 28, 27), (2, 1, 31, 30), (4, 3, 29, 28)])
_uv = me_sphere.uv_layers.new(name='UVMap')
_uv.uv.foreach_set('vector', [0.5833, 0.0, 0.6667, 0.1667, 0.5833, 0.1667, 0.5, 0.1667, 0.5833, 0.3333, 0.5833, 0.5, 0.5, 0.5, 0.5, 0.3333, 0.5833, 0.6667, 0.5833, 0.8333, 0.5, 0.8333, 0.5, 0.6667, 0.5833, 0.1667, 0.5833, 0.3333, 0.5, 0.3333, 0.5, 0.1667, 0.5833, 0.5, 0.5833, 0.6667, 0.5, 0.6667, 0.5, 0.5, 0.6667, 0.8333, 0.5833, 1.0, 0.5, 0.8333, 0.5833, 0.8333, 0.5, 0.1667, 0.5, 0.3333, 0.3333, 0.3333, 0.3333, 0.1667, 0.5, 0.5, 0.5, 0.6667, 0.3333, 0.6667, 0.3333, 0.5, 0.5, 0.8333, 0.4167, 1.0, 0.3333, 0.8333, 0.4167, 0.0, 0.5, 0.1667, 0.3333, 0.1667, 0.5, 0.3333, 0.5, 0.5, 0.3333, 0.5, 0.3333, 0.3333, 0.5, 0.6667, 0.5, 0.8333, 0.3333, 0.8333, 0.3333, 0.6667, 0.25, 0.1667, 0.25, 0.3333, 0.1667, 0.3333, 0.1667, 0.1667, 0.25, 0.5, 0.25, 0.6667, 0.1667, 0.6667, 0.1667, 0.5, 0.3333, 0.8333, 0.25, 1.0, 0.1667, 0.8333, 0.25, 0.8333, 0.25, 0.0, 0.3333, 0.1667, 0.25, 0.1667, 0.1667, 0.1667, 0.25, 0.3333, 0.25, 0.5, 0.1667, 0.5, 0.1667, 0.3333, 0.25, 0.6667, 0.25, 0.8333, 0.1667, 0.8333, 0.1667, 0.6667, 0.3333, 0.6667, 0.3333, 0.8333, 0.25, 0.8333, 0.25, 0.6667, 0.3333, 0.3333, 0.3333, 0.5, 0.25, 0.5, 0.25, 0.3333, 0.3333, 0.5, 0.3333, 0.6667, 0.25, 0.6667, 0.25, 0.5, 0.3333, 0.1667, 0.3333, 0.3333, 0.25, 0.3333, 0.25, 0.1667, 0.6667, 0.5, 0.6667, 0.6667, 0.5833, 0.6667, 0.5833, 0.5, 0.6667, 0.1667, 0.6667, 0.3333, 0.5833, 0.3333, 0.5833, 0.1667, 0.6667, 0.6667, 0.6667, 0.8333, 0.5833, 0.8333, 0.5833, 0.6667, 0.6667, 0.3333, 0.6667, 0.5, 0.5833, 0.5, 0.5833, 0.3333])
me_sphere.update()
arm_armature = bpy.data.armatures.new('Armature')  # bones are not reproduced

# ---- objects
ob_empty = bpy.data.objects.new('Empty', None)
ob_ref_front = bpy.data.objects.new('ref front', None)
ob_ref_side = bpy.data.objects.new('ref side', None)
ob_torso = bpy.data.objects.new('torso', me_cube_003)
ob_ref_back = bpy.data.objects.new('ref back', None)
ob_arms = bpy.data.objects.new('arms', me_cube_004)
ob_neck = bpy.data.objects.new('neck', me_cube)
ob_head = bpy.data.objects.new('head', me_sphere)
ob_armature = bpy.data.objects.new('Armature', arm_armature)
ob_ref_walk = bpy.data.objects.new('ref walk', None)
ob_ref_run = bpy.data.objects.new('ref run', None)

# ---- transforms, parenting, visibility, modifiers, constraints
ob_empty.location = (-12.08, 2.193, 3.296)
ob_empty.rotation_euler = (1.571, 0.0, 1.571)
ob_empty.scale = (1.424, 1.424, 1.424)
ob_empty.empty_display_type = 'IMAGE'
ob_empty.empty_display_size = 5.0
ob_empty.use_empty_image_alpha = True
ob_empty.color = (1.0, 1.0, 1.0, 0.6)
ob_ref_front.location = (1.369, 6.0, 1.087)
ob_ref_front.rotation_euler = (1.571, 0.0, 0.0)
ob_ref_front.empty_display_type = 'IMAGE'
ob_ref_front.empty_display_size = 5.0
ob_ref_front.use_empty_image_alpha = True
ob_ref_front.empty_image_side = 'FRONT'
ob_ref_front.color = (1.0, 1.0, 1.0, 0.6)
ob_ref_side.location = (-6.0, -0.04167, 1.087)
ob_ref_side.rotation_euler = (1.571, 0.0, 1.571)
ob_ref_side.empty_display_type = 'IMAGE'
ob_ref_side.empty_display_size = 5.0
ob_ref_side.use_empty_image_alpha = True
ob_ref_side.color = (1.0, 1.0, 1.0, 0.6)
ob_torso.parent = ob_armature
ob_torso.matrix_parent_inverse = Matrix(((6.657, 3.78e-17, 3.321e-16, -3.103e-16), (3.78e-17, 6.487, -1.496, 1.356), (-3.321e-16, 1.496, 6.487, -6.93), (-0.0, -0.0, -0.0, 1.0)))
ob_torso.location = (0.0, 0.0, 1.583)
ob_torso.scale = (0.06386, 0.06386, 0.06386)
_vg = ob_torso.vertex_groups.new(name='Spine.000')
for _i, _w in zip([4, 6, 22, 23, 24, 26, 27, 28, 30, 31, 32, 33, 34, 35, 40, 43, 44, 45, 46], [0.01993, 0.03302, 0.001291, 0.4617, 0.2461, 0.001093, 0.3977, 0.2459, 0.2515, 0.1707, 0.08063, 0.134, 0.1446, 0.06941, 0.01526, 0.3968, 0.3484, 0.1832, 0.001497]): _vg.add([_i], _w, 'REPLACE')
_vg = ob_torso.vertex_groups.new(name='Spine.001')
for _i, _w in zip([0, 2, 4, 6, 9, 10, 12, 14, 15, 16, 17, 18, 19, 20, 21, 22, 23, 24, 25, 26, 27, 28, 29, 30, 31, 32, 33, 34, 35], [0.564, 0.6365, 0.8204, 0.6144, 0.06621, 0.09419, 0.5813, 0.04875, 0.03143, 0.1581, 0.4603, 0.4761, 0.07173, 0.4169, 0.1948, 0.2064, 0.1067, 0.1003, 0.247, 0.06799, 0.08017, 0.06729, 0.05704, 0.04692, 0.04489, 0.05147, 0.1132, 0.1032, 0.02005]): _vg.add([_i], _w, 'REPLACE')
_vg = ob_torso.vertex_groups.new(name='Spine.002')
for _i, _w in zip([0, 2, 4, 6, 8, 9, 10, 11, 12, 15, 16, 17, 18, 19, 20, 21, 22, 25], [0.1156, 0.1189, 0.0829, 0.1251, 0.01306, 0.06723, 0.08334, 0.05445, 0.1104, 0.06282, 0.7146, 0.4311, 0.4021, 0.8631, 0.4808, 0.02899, 0.02615, 0.04433]): _vg.add([_i], _w, 'REPLACE')
_vg = ob_torso.vertex_groups.new(name='Spine.003')
for _i, _w in zip([1, 3, 5, 7, 8, 9, 10, 11, 15, 18, 19], [0.00585, 0.01156, 0.3087, 0.2932, 0.06826, 0.1075, 0.473, 0.8037, 0.01497, 0.03506, 0.03534]): _vg.add([_i], _w, 'REPLACE')
_vg = ob_torso.vertex_groups.new(name='Neck')
for _i, _w in zip([1, 5, 7, 141], [0.01623, 0.09639, 0.08781, 0.9951]): _vg.add([_i], _w, 'REPLACE')
_vg = ob_torso.vertex_groups.new(name='Head')
_vg = ob_torso.vertex_groups.new(name='Shoulder.L')
for _i, _w in zip([1, 3, 5, 7, 8, 9, 10, 11, 13, 15], [0.8622, 0.8838, 0.3131, 0.3255, 0.04784, 0.1248, 0.09767, 0.007107, 0.9184, 0.08388]): _vg.add([_i], _w, 'REPLACE')
_vg = ob_torso.vertex_groups.new(name='Arm.L')
for _i, _w in zip([0, 1, 2, 3, 4, 5, 8, 9, 10, 11, 12, 13, 15, 16, 17, 18, 19, 20, 21, 22, 25, 141], [0.0, 0.0, 0.0, 0.0, 0.0, 0.0, 0.0, 0.0, 0.0, 0.0, 0.0, 0.0, 0.0, 0.0, 0.0, 0.0, 0.0, 0.0, 0.0, 0.0, 0.0, 0.0]): _vg.add([_i], _w, 'REPLACE')
_vg = ob_torso.vertex_groups.new(name='Forearm.L')
_vg = ob_torso.vertex_groups.new(name='Hand.L')
_vg = ob_torso.vertex_groups.new(name='Thumb.L')
_vg = ob_torso.vertex_groups.new(name='Fingers.L')
_vg = ob_torso.vertex_groups.new(name='Shoulder.R')
for _i, _w in zip([5, 7, 10], [0.273, 0.2721, 0.05746]): _vg.add([_i], _w, 'REPLACE')
_vg = ob_torso.vertex_groups.new(name='Arm.R')
for _i, _w in zip([0, 1, 2, 3, 4, 5, 6, 7, 8, 9, 10, 11, 12, 13, 14, 15, 16, 17, 18, 19, 20, 21, 22, 23, 24, 25, 26, 27, 28, 29, 30, 31, 32, 33, 34, 35, 37, 38, 40, 41, 43, 44, 45, 48, 52, 141], [0.0, 0.0, 0.0, 0.0, 0.0, 0.0, 0.0, 0.0, 0.0, 0.0, 0.0, 0.0, 0.0, 0.0, 0.0, 0.0, 0.0, 0.0, 0.0, 0.0, 0.0, 0.0, 0.0, 0.0, 0.0, 0.0, 0.0, 0.0, 0.0, 0.0, 0.0, 0.0, 0.0, 0.0, 0.0, 0.0, 0.0, 0.0, 0.0, 0.0, 0.0, 0.0, 0.0, 0.0, 0.0, 0.0]): _vg.add([_i], _w, 'REPLACE')
_vg = ob_torso.vertex_groups.new(name='Forearm.R')
_vg = ob_torso.vertex_groups.new(name='Hand.R')
_vg = ob_torso.vertex_groups.new(name='Thumb.R')
_vg = ob_torso.vertex_groups.new(name='Fingers.R')
_vg = ob_torso.vertex_groups.new(name='Leg.000.L')
for _i, _w in zip([0, 2, 4, 6, 12, 14, 16, 17, 18, 20, 21, 22, 23, 24, 25, 26, 27, 28, 29, 30, 31, 32, 33, 34, 35, 36, 37, 38, 39, 40, 41, 42, 43, 44, 45, 46, 47, 48, 49, 50, 51, 52, 53, 54, 55, 56, 57, 58, 59, 60, 61, 62, 63, 64, 65, 66, 67, 68, 69, 70, 71, 72, 73, 74, 75, 76, 77, 78, 79, 80, 81, 82, 83, 84], [0.2786, 0.2363, 0.0551, 0.1529, 0.286, 0.9194, 0.008934, 0.01353, 0.00396, 0.009214, 0.7254, 0.7231, 0.4173, 0.3838, 0.688, 0.8655, 0.4994, 0.4253, 0.9188, 0.6597, 0.6009, 0.7755, 0.5925, 0.7303, 0.8829, 0.9815, 0.9575, 0.9801, 0.9582, 0.9249, 0.9413, 0.9749, 0.201, 0.3032, 0.6354, 0.9484, 0.9894, 0.9894, 0.9938, 0.9823, 0.984, 0.9875, 0.983, 0.9881, 0.9024, 0.9784, 0.9735, 0.8736, 0.9606, 0.9806, 0.8711, 0.9287, 0.6865, 0.8665, 0.8694, 0.6644, 0.8348, 0.8926, 0.6523, 0.738, 0.5044, 0.6803, 0.4757, 0.4957, 0.3444, 0.2594, 0.09728, 0.1757, 0.2264, 0.08758, 0.02684, 0.2357, 0.1128, 0.003724]): _vg.add([_i], _w, 'REPLACE')
_vg = ob_torso.vertex_groups.new(name='Leg.001.L')
for _i, _w in zip([55, 57, 58, 59, 61, 62, 63, 64, 65, 66, 67, 68, 69, 70, 71, 72, 73, 74, 75, 76, 77, 78, 79, 80, 81, 82, 83, 84, 85, 86, 87, 88, 89, 90, 91, 92, 93, 94, 95, 96, 97, 98, 99, 100, 101, 102, 103, 104, 105, 106, 107, 131, 132, 133, 134], [0.09701, 0.002369, 0.1257, 0.02708, 0.1282, 0.07098, 0.3132, 0.1334, 0.1304, 0.3352, 0.1649, 0.1073, 0.3474, 0.2618, 0.4956, 0.3196, 0.5242, 0.5043, 0.6554, 0.7404, 0.9027, 0.8242, 0.7733, 0.9124, 0.9616, 0.764, 0.8871, 0.9723, 0.9941, 0.9855, 0.9753, 0.9947, 0.9991, 0.9753, 0.9896, 0.9867, 0.9745, 0.9795, 0.9712, 0.9699, 0.9784, 0.9701, 0.9675, 0.7299, 0.4156, 0.1874, 0.3164, 0.6254, 0.9972, 0.3537, 0.1108, 0.006698, 0.0974, 0.06409, 0.04466]): _vg.add([_i], _w, 'REPLACE')
_vg = ob_torso.vertex_groups.new(name='Foot.000.L')
for _i, _w in zip([100, 101, 102, 103, 104, 106, 107, 108, 109, 110, 111, 112, 113, 114, 115, 128, 129, 130, 131, 132, 133, 134, 135], [0.1068, 0.01354, 0.07243, 0.3269, 0.02166, 0.3272, 0.1152, 0.5377, 0.07215, 0.2554, 0.5137, 0.09088, 0.02362, 0.5843, 0.3026, 0.7988, 0.129, 0.1522, 0.6606, 0.7745, 0.8108, 0.7763, 0.6293]): _vg.add([_i], _w, 'REPLACE')
_vg = ob_torso.vertex_groups.new(name='Foot.001.L')
for _i, _w in zip([101, 102, 104, 107, 108, 109, 110, 111, 112, 113, 114, 115, 116, 117, 118, 119, 120, 121, 122, 123, 124, 125, 126, 128, 129, 130, 131, 132, 133, 134, 135, 136, 137, 138, 139], [0.09331, 0.003673, 0.07952, 0.02236, 0.4357, 0.8896, 0.7161, 0.4586, 0.8765, 0.9568, 0.3927, 0.6674, 0.8464, 0.85, 0.835, 0.9023, 0.9355, 0.9559, 0.1584, 0.09518, 0.03207, 0.1434, 0.05917, 0.1942, 0.7305, 0.6886, 0.2018, 0.08415, 0.06877, 0.1058, 0.2333, 0.9315, 0.888, 0.03548, 0.08729]): _vg.add([_i], _w, 'REPLACE')
_vg = ob_torso.vertex_groups.new(name='Foot.002.L')
for _i, _w in zip([116, 117, 118, 119, 120, 121, 122, 123, 124, 125, 126, 127, 136, 137, 138, 139, 140], [0.07284, 0.05814, 0.06559, 0.0814, 0.05777, 0.03246, 0.8304, 0.8961, 0.9552, 0.8539, 0.9407, 0.9868, 0.05218, 0.07404, 0.9575, 0.9085, 0.9947]): _vg.add([_i], _w, 'REPLACE')
_vg = ob_torso.vertex_groups.new(name='Leg.000.R')
_vg = ob_torso.vertex_groups.new(name='Leg.001.R')
_vg = ob_torso.vertex_groups.new(name='Foot.000.R')
_vg = ob_torso.vertex_groups.new(name='Foot.001.R')
_vg = ob_torso.vertex_groups.new(name='Foot.002.R')
_vg = ob_torso.vertex_groups.new(name='Arm.IK.L')
_vg = ob_torso.vertex_groups.new(name='Spine.004')
for _i, _w in zip([6, 24, 28, 30, 31, 32, 33, 40, 43, 44, 45], [0.03269, 0.2453, 0.245, 0.02047, 0.1693, 0.07995, 0.1332, 0.01345, 0.3943, 0.342, 0.1738]): _vg.add([_i], _w, 'REPLACE')
_vg = ob_torso.vertex_groups.new(name='Arm.IK.PoleTarget.L')
_vg = ob_torso.vertex_groups.new(name='Leg.IK.PoleTarget.L')
_vg = ob_torso.vertex_groups.new(name='Leg.IK.L')
for _i, _w in zip([95, 96, 98, 99, 100, 101, 102, 103, 104, 105, 106, 107, 108, 109, 110, 111, 112, 114, 115, 116, 117, 118, 119, 120, 122, 123, 124, 125, 126, 127, 129, 130, 131, 132, 133, 134, 135, 136, 137, 138, 139, 140], [0.0, 0.0, 0.0, 0.0, 0.0, 0.0, 0.0, 0.0, 0.0, 0.0, 0.0, 0.0, 0.0, 0.0, 0.0, 0.0, 0.0, 0.0, 0.0, 0.0, 0.0, 0.0, 0.0, 0.0, 0.0, 0.0, 0.0, 0.0, 0.0, 0.0, 0.0, 0.0, 0.0, 0.0, 0.0, 0.0, 0.0, 0.0, 0.0, 0.0, 0.0, 0.0]): _vg.add([_i], _w, 'REPLACE')
_vg = ob_torso.vertex_groups.new(name='Neck.IK')
_vg = ob_torso.vertex_groups.new(name='Arm.IK.R')
_vg = ob_torso.vertex_groups.new(name='Arm.IK.PoleTarget.R')
_vg = ob_torso.vertex_groups.new(name='Leg.IK.PoleTarget.R')
_vg = ob_torso.vertex_groups.new(name='Leg.IK.R')
for _i, _w in zip([103, 111, 115, 133, 134, 135], [0.0, 0.0, 0.0, 0.0, 0.0, 0.0]): _vg.add([_i], _w, 'REPLACE')
_m = ob_torso.modifiers.new('Mirror', 'MIRROR')
_m = ob_torso.modifiers.new('Armature', 'ARMATURE')
_m.object = ob_armature
ob_ref_back.location = (-1.482, -6.0, 1.087)
ob_ref_back.rotation_euler = (1.571, 0.0, 0.0)
ob_ref_back.empty_display_type = 'IMAGE'
ob_ref_back.empty_display_size = 5.0
ob_ref_back.use_empty_image_alpha = True
ob_ref_back.empty_image_side = 'BACK'
ob_ref_back.color = (1.0, 1.0, 1.0, 0.6)
ob_arms.parent = ob_armature
ob_arms.matrix_parent_inverse = Matrix(((6.657, 3.78e-17, 3.321e-16, -3.103e-16), (3.78e-17, 6.487, -1.496, 1.356), (-3.321e-16, 1.496, 6.487, -6.93), (-0.0, -0.0, -0.0, 1.0)))
ob_arms.location = (0.2759, 0.1096, 1.438)
ob_arms.rotation_euler = (6.421e-09, -0.3032, -4.203e-08)
ob_arms.scale = (0.04984, 0.04984, 0.04984)
_vg = ob_arms.vertex_groups.new(name='Spine.000')
_vg = ob_arms.vertex_groups.new(name='Spine.001')
_vg = ob_arms.vertex_groups.new(name='Spine.002')
_vg = ob_arms.vertex_groups.new(name='Spine.003')
_vg = ob_arms.vertex_groups.new(name='Neck')
_vg = ob_arms.vertex_groups.new(name='Head')
_vg = ob_arms.vertex_groups.new(name='Shoulder.L')
for _i, _w in zip([37, 39, 40, 41, 42, 44, 53, 54, 55, 56, 57, 58, 59, 60, 61, 62, 63, 64, 65, 66, 67, 68], [0.02813, 0.06696, 0.05569, 0.003398, 0.06317, 0.05536, 0.2227, 0.1511, 0.5012, 0.4421, 0.206, 0.4637, 0.09815, 0.4997, 0.7951, 0.7926, 0.8108, 0.7992, 0.7776, 0.797, 0.9645, 0.8438]): _vg.add([_i], _w, 'REPLACE')
_vg = ob_arms.vertex_groups.new(name='Arm.L')
for _i, _w in zip([0, 1, 2, 3, 4, 5, 6, 7, 8, 9, 10, 11, 12, 13, 14, 15, 16, 17, 18, 19, 20, 21, 22, 23, 24, 25, 26, 27, 28, 29, 30, 31, 32, 33, 34, 35, 36, 37, 38, 39, 40, 41, 42, 43, 44, 53, 54, 55, 56, 57, 58, 59, 60, 61, 62, 63, 64, 65, 66, 67, 68], [0.05205, 0.9924, 0.0606, 0.9964, 0.06548, 0.9883, 0.06951, 0.9923, 0.04646, 0.9947, 0.03195, 0.9898, 0.02518, 0.9983, 0.06509, 0.991, 0.9567, 0.94, 0.8739, 0.9487, 0.9741, 0.9649, 0.9854, 0.9786, 0.9547, 0.9554, 0.9661, 0.9809, 0.993, 0.8885, 0.8346, 0.8797, 0.8754, 0.5961, 0.8744, 0.9224, 0.8963, 0.9605, 0.98, 0.9326, 0.944, 0.973, 0.9364, 0.9874, 0.9443, 0.7772, 0.8488, 0.4988, 0.5579, 0.794, 0.5363, 0.9018, 0.5003, 0.2049, 0.2074, 0.1892, 0.2008, 0.2224, 0.2029, 0.02109, 0.1561]): _vg.add([_i], _w, 'REPLACE')
_vg = ob_arms.vertex_groups.new(name='Forearm.L')
for _i, _w in zip([0, 2, 4, 6, 8, 10, 12, 14, 16, 17, 18, 19, 20, 21, 24, 25, 26, 29, 30, 31, 32, 33, 34, 35, 36, 45, 46, 47, 48, 49, 50, 51, 52, 70, 72, 73, 85, 86], [0.9462, 0.9396, 0.9278, 0.9339, 0.9524, 0.9554, 0.9619, 0.9247, 0.03648, 0.05969, 0.126, 0.05068, 0.001601, 0.01916, 0.03852, 0.03765, 0.01732, 0.1115, 0.1654, 0.1194, 0.1239, 0.404, 0.1248, 0.07758, 0.1034, 0.06924, 0.9766, 0.848, 0.8929, 0.9677, 0.08816, 0.9662, 0.588, 0.03434, 0.0369, 0.05357, 0.9103, 0.8722]): _vg.add([_i], _w, 'REPLACE')
_vg = ob_arms.vertex_groups.new(name='Hand.L')
for _i, _w in zip([47, 48, 49, 50, 52, 69, 70, 71, 72, 73, 74, 75, 76, 77, 78, 80, 81, 82, 86, 87, 88, 91, 92], [0.1181, 0.105, 0.01136, 0.0167, 0.4076, 0.2675, 0.8801, 0.8329, 0.9312, 0.9077, 0.319, 0.8737, 0.9648, 0.005289, 0.07388, 0.04386, 0.1015, 0.06302, 0.04282, 0.6312, 0.6686, 0.0174, 0.05439]): _vg.add([_i], _w, 'REPLACE')
_vg = ob_arms.vertex_groups.new(name='Thumb.L')
for _i, _w in zip([45, 47, 50, 69, 71, 74, 75, 85, 86, 87, 88, 89, 90, 91, 92, 93, 94, 95, 96], [0.9145, 0.01682, 0.8784, 0.6974, 0.1236, 0.6601, 0.04238, 0.08179, 0.08097, 0.3219, 0.3103, 0.9958, 0.9872, 0.9611, 0.9411, 0.999, 0.9999, 0.9968, 0.9989]): _vg.add([_i], _w, 'REPLACE')
_vg = ob_arms.vertex_groups.new(name='Fingers.L')
for _i, _w in zip([70, 71, 73, 75, 77, 78, 79, 80, 81, 82, 83, 84, 87], [0.06866, 0.02706, 0.01959, 0.06121, 0.9653, 0.922, 0.9769, 0.9507, 0.8927, 0.9239, 0.9858, 0.9856, 0.006855]): _vg.add([_i], _w, 'REPLACE')
_vg = ob_arms.vertex_groups.new(name='Shoulder.R')
_vg = ob_arms.vertex_groups.new(name='Arm.R')
_vg = ob_arms.vertex_groups.new(name='Forearm.R')
_vg = ob_arms.vertex_groups.new(name='Hand.R')
_vg = ob_arms.vertex_groups.new(name='Thumb.R')
_vg = ob_arms.vertex_groups.new(name='Fingers.R')
_vg = ob_arms.vertex_groups.new(name='Leg.000.L')
_vg = ob_arms.vertex_groups.new(name='Leg.001.L')
_vg = ob_arms.vertex_groups.new(name='Foot.000.L')
_vg = ob_arms.vertex_groups.new(name='Foot.001.L')
_vg = ob_arms.vertex_groups.new(name='Foot.002.L')
_vg = ob_arms.vertex_groups.new(name='Leg.000.R')
_vg = ob_arms.vertex_groups.new(name='Leg.001.R')
_vg = ob_arms.vertex_groups.new(name='Foot.000.R')
_vg = ob_arms.vertex_groups.new(name='Foot.001.R')
_vg = ob_arms.vertex_groups.new(name='Foot.002.R')
_vg = ob_arms.vertex_groups.new(name='Arm.IK.L')
_vg = ob_arms.vertex_groups.new(name='Spine.004')
_vg = ob_arms.vertex_groups.new(name='Arm.IK.PoleTarget.L')
_vg = ob_arms.vertex_groups.new(name='Leg.IK.PoleTarget.L')
_vg = ob_arms.vertex_groups.new(name='Leg.IK.L')
_vg = ob_arms.vertex_groups.new(name='Neck.IK')
_vg = ob_arms.vertex_groups.new(name='Arm.IK.R')
_vg = ob_arms.vertex_groups.new(name='Arm.IK.PoleTarget.R')
_vg = ob_arms.vertex_groups.new(name='Leg.IK.PoleTarget.R')
_vg = ob_arms.vertex_groups.new(name='Leg.IK.R')
_m = ob_arms.modifiers.new('Mirror', 'MIRROR')
_m.mirror_object = ob_torso
_m = ob_arms.modifiers.new('Armature', 'ARMATURE')
_m.object = ob_armature
ob_neck.parent = ob_armature
ob_neck.matrix_parent_inverse = Matrix(((6.657, 3.78e-17, 3.321e-16, -3.103e-16), (3.78e-17, 6.487, -1.496, 1.356), (-3.321e-16, 1.496, 6.487, -6.93), (-0.0, -0.0, -0.0, 1.0)))
ob_neck.location = (0.0003134, 0.06679, 1.854)
ob_neck.rotation_euler = (0.1015, 2.25e-17, 1.143e-18)
ob_neck.scale = (0.05109, 0.05109, 0.05109)
_vg = ob_neck.vertex_groups.new(name='Spine.000')
_vg = ob_neck.vertex_groups.new(name='Spine.001')
_vg = ob_neck.vertex_groups.new(name='Spine.002')
_vg = ob_neck.vertex_groups.new(name='Spine.003')
_vg = ob_neck.vertex_groups.new(name='Neck')
for _i, _w in zip([0, 1, 2, 4, 5, 6, 8, 9, 10, 11, 12, 13, 14], [0.4928, 0.04256, 0.1922, 0.2187, 0.007094, 0.1914, 0.6173, 0.01389, 0.4954, 0.03167, 0.2032, 0.007784, 0.1117]): _vg.add([_i], _w, 'REPLACE')
_vg = ob_neck.vertex_groups.new(name='Head')
for _i, _w in zip([0, 1, 2, 3, 4, 5, 6, 7, 9, 10, 11, 12, 13, 14, 15], [0.1152, 0.8144, 0.008, 0.215, 0.1096, 0.8222, 0.01376, 0.2295, 0.1016, 0.1259, 0.8643, 0.07632, 0.6639, 0.06931, 0.6697]): _vg.add([_i], _w, 'REPLACE')
_vg = ob_neck.vertex_groups.new(name='Shoulder.L')
for _i, _w in zip([0, 2, 4, 5, 6, 7, 8, 10, 11, 12, 14, 15], [0.1087, 0.04854, 0.6037, 0.05904, 0.6812, 0.05601, 0.1623, 0.2541, 0.01139, 0.04413, 0.7642, 0.06947]): _vg.add([_i], _w, 'REPLACE')
_vg = ob_neck.vertex_groups.new(name='Arm.L')
_vg = ob_neck.vertex_groups.new(name='Forearm.L')
_vg = ob_neck.vertex_groups.new(name='Hand.L')
_vg = ob_neck.vertex_groups.new(name='Thumb.L')
_vg = ob_neck.vertex_groups.new(name='Fingers.L')
_vg = ob_neck.vertex_groups.new(name='Shoulder.R')
for _i, _w in zip([0, 1, 2, 3, 4, 6, 8, 10, 12, 13, 14], [0.2631, 0.01835, 0.6852, 0.04279, 0.04712, 0.04823, 0.1597, 0.108, 0.644, 0.05508, 0.003421]): _vg.add([_i], _w, 'REPLACE')
_vg = ob_neck.vertex_groups.new(name='Arm.R')
_vg = ob_neck.vertex_groups.new(name='Forearm.R')
_vg = ob_neck.vertex_groups.new(name='Hand.R')
_vg = ob_neck.vertex_groups.new(name='Thumb.R')
_vg = ob_neck.vertex_groups.new(name='Fingers.R')
_vg = ob_neck.vertex_groups.new(name='Leg.000.L')
_vg = ob_neck.vertex_groups.new(name='Leg.001.L')
_vg = ob_neck.vertex_groups.new(name='Foot.000.L')
_vg = ob_neck.vertex_groups.new(name='Foot.001.L')
_vg = ob_neck.vertex_groups.new(name='Foot.002.L')
_vg = ob_neck.vertex_groups.new(name='Leg.000.R')
_vg = ob_neck.vertex_groups.new(name='Leg.001.R')
_vg = ob_neck.vertex_groups.new(name='Foot.000.R')
_vg = ob_neck.vertex_groups.new(name='Foot.001.R')
_vg = ob_neck.vertex_groups.new(name='Foot.002.R')
_vg = ob_neck.vertex_groups.new(name='Arm.IK.L')
_vg = ob_neck.vertex_groups.new(name='Spine.004')
_vg = ob_neck.vertex_groups.new(name='Arm.IK.PoleTarget.L')
_vg = ob_neck.vertex_groups.new(name='Leg.IK.PoleTarget.L')
_vg = ob_neck.vertex_groups.new(name='Leg.IK.L')
_vg = ob_neck.vertex_groups.new(name='Neck.IK')
for _i, _w in zip([1, 2, 3, 5, 6, 7, 8, 9, 11, 12, 13, 14, 15], [0.08659, 0.0386, 0.7044, 0.08098, 0.04299, 0.6846, 0.03967, 0.8255, 0.04557, 0.008867, 0.2417, 0.006241, 0.2343]): _vg.add([_i], _w, 'REPLACE')
_vg = ob_neck.vertex_groups.new(name='Arm.IK.R')
_vg = ob_neck.vertex_groups.new(name='Arm.IK.PoleTarget.R')
_vg = ob_neck.vertex_groups.new(name='Leg.IK.PoleTarget.R')
_vg = ob_neck.vertex_groups.new(name='Leg.IK.R')
_m = ob_neck.modifiers.new('Armature', 'ARMATURE')
_m.object = ob_armature
ob_head.parent = ob_armature
ob_head.matrix_parent_inverse = Matrix(((6.657, 3.78e-17, 3.321e-16, -3.103e-16), (3.78e-17, 6.487, -1.496, 1.356), (-3.321e-16, 1.496, 6.487, -6.93), (-0.0, -0.0, -0.0, 1.0)))
ob_head.location = (1.425e-18, 0.03465, 2.006)
ob_head.scale = (0.1579, 0.1579, 0.1579)
_vg = ob_head.vertex_groups.new(name='Spine.000')
_vg = ob_head.vertex_groups.new(name='Spine.001')
_vg = ob_head.vertex_groups.new(name='Spine.002')
_vg = ob_head.vertex_groups.new(name='Spine.003')
_vg = ob_head.vertex_groups.new(name='Neck')
for _i, _w in zip([4, 5, 6, 11, 27], [0.0765, 0.5502, 0.008699, 0.001248, 0.1015]): _vg.add([_i], _w, 'REPLACE')
_vg = ob_head.vertex_groups.new(name='Head')
for _i, _w in zip([0, 1, 2, 3, 4, 5, 6, 7, 8, 9, 10, 11, 12, 13, 14, 15, 16, 17, 18, 19, 20, 21, 22, 23, 24, 25, 26, 27, 28, 29, 30, 31], [0.309, 0.08916, 0.015, 0.01234, 0.05752, 0.1736, 0.5454, 0.2913, 0.1966, 0.2421, 0.7075, 0.7644, 0.5888, 0.7589, 0.8604, 0.9014, 0.8707, 0.7599, 0.9117, 0.9647, 0.9687, 0.9796, 0.9378, 0.9543, 0.9546, 0.8884, 0.7104, 0.4341, 0.1568, 0.05589, 0.04897, 0.1681]): _vg.add([_i], _w, 'REPLACE')
_vg = ob_head.vertex_groups.new(name='Shoulder.L')
_vg = ob_head.vertex_groups.new(name='Arm.L')
_vg = ob_head.vertex_groups.new(name='Forearm.L')
_vg = ob_head.vertex_groups.new(name='Hand.L')
_vg = ob_head.vertex_groups.new(name='Thumb.L')
_vg = ob_head.vertex_groups.new(name='Fingers.L')
_vg = ob_head.vertex_groups.new(name='Shoulder.R')
_vg = ob_head.vertex_groups.new(name='Arm.R')
_vg = ob_head.vertex_groups.new(name='Forearm.R')
_vg = ob_head.vertex_groups.new(name='Hand.R')
_vg = ob_head.vertex_groups.new(name='Thumb.R')
_vg = ob_head.vertex_groups.new(name='Fingers.R')
_vg = ob_head.vertex_groups.new(name='Leg.000.L')
_vg = ob_head.vertex_groups.new(name='Leg.001.L')
_vg = ob_head.vertex_groups.new(name='Foot.000.L')
_vg = ob_head.vertex_groups.new(name='Foot.001.L')
_vg = ob_head.vertex_groups.new(name='Foot.002.L')
_vg = ob_head.vertex_groups.new(name='Leg.000.R')
_vg = ob_head.vertex_groups.new(name='Leg.001.R')
_vg = ob_head.vertex_groups.new(name='Foot.000.R')
_vg = ob_head.vertex_groups.new(name='Foot.001.R')
_vg = ob_head.vertex_groups.new(name='Foot.002.R')
_vg = ob_head.vertex_groups.new(name='Arm.IK.L')
_vg = ob_head.vertex_groups.new(name='Spine.004')
_vg = ob_head.vertex_groups.new(name='Arm.IK.PoleTarget.L')
_vg = ob_head.vertex_groups.new(name='Leg.IK.PoleTarget.L')
_vg = ob_head.vertex_groups.new(name='Leg.IK.L')
_vg = ob_head.vertex_groups.new(name='Neck.IK')
for _i, _w in zip([0, 1, 2, 3, 4, 5, 6, 7, 8, 9, 10, 11, 12, 13, 14, 15, 16, 17, 18, 19, 20, 21, 22, 23, 24, 25, 26, 27, 28, 29, 30, 31], [0.0, 0.0, 0.0, 0.0, 0.0, 0.0, 0.0, 0.0, 0.0, 0.0, 0.0, 0.0, 0.0, 0.0, 0.0, 0.0, 0.0, 0.0, 0.0, 0.0, 0.0, 0.0, 0.0, 0.0, 0.0, 0.0, 0.0, 0.0, 0.0, 0.0, 0.0, 0.0]): _vg.add([_i], _w, 'REPLACE')
_vg = ob_head.vertex_groups.new(name='Arm.IK.R')
_vg = ob_head.vertex_groups.new(name='Arm.IK.PoleTarget.R')
_vg = ob_head.vertex_groups.new(name='Leg.IK.PoleTarget.R')
_vg = ob_head.vertex_groups.new(name='Leg.IK.R')
_m = ob_head.modifiers.new('Mirror', 'MIRROR')
_m = ob_head.modifiers.new('Armature', 'ARMATURE')
_m.object = ob_armature
ob_armature.location = (-6.49e-18, 0.03538, 1.06)
ob_armature.rotation_euler = (-0.2266, -4.99e-17, 5.679e-18)
ob_armature.scale = (0.1502, 0.1502, 0.1502)
ob_armature.show_in_front = True
ob_ref_walk.location = (-3.54, 4.38, 4.269)
ob_ref_walk.rotation_euler = (1.571, -0.0, -1.571)
ob_ref_walk.scale = (2.362, 2.362, 2.362)
ob_ref_walk.empty_display_type = 'IMAGE'
ob_ref_walk.empty_display_size = 5.0
ob_ref_walk.empty_image_depth = 'BACK'
ob_ref_walk.show_empty_image_perspective = False
ob_ref_run.location = (-8.804e-17, -5.484, 2.083)
ob_ref_run.rotation_euler = (1.571, 0.0, 1.571)
ob_ref_run.scale = (0.919, 0.919, 0.919)
ob_ref_run.empty_display_type = 'IMAGE'
ob_ref_run.empty_display_size = 9.617
ob_ref_run.empty_image_offset = (-0.26, -0.5)
ob_ref_run.empty_image_depth = 'BACK'
ob_ref_run.show_empty_image_perspective = False
ob_ref_run.empty_image_side = 'FRONT'

# ---- collection membership
scene.collection.objects.link(ob_empty)
col_collection.objects.link(ob_ref_front)
col_collection.objects.link(ob_ref_side)
col_collection.objects.link(ob_torso)
col_collection.objects.link(ob_ref_back)
col_collection.objects.link(ob_arms)
col_collection.objects.link(ob_neck)
col_collection.objects.link(ob_head)
col_collection.objects.link(ob_armature)
col_collection.objects.link(ob_ref_walk)
col_collection.objects.link(ob_ref_run)

# ---- scene / render settings (as saved in the file)
scene.frame_start = 1; scene.frame_end = 144; scene.frame_set(1)
scene.render.engine = 'BLENDER_EEVEE_NEXT'
scene.render.bake_bias = 0.0
scene.render.bake_samples = 0
scene.cycles.sampling_pattern = 'TABULATED_SOBOL'
scene.eevee.use_volume_custom_range = False
bpy.context.view_layer.update()

# ---- added for rendering (the .blend has no active camera and no usable light): camera, sun
cam_auto = bpy.data.cameras.new('AutoCamera')
cam_auto.lens = 50.0
cam_auto.sensor_width = 36.0
cam_auto.clip_end = 1000.0
ob_auto_camera = bpy.data.objects.new('AutoCamera', cam_auto)
scene.collection.objects.link(ob_auto_camera)
ob_auto_camera.location = (2.33888, -2.66306, 2.73872)
ob_auto_camera.rotation_euler = (1.09748, -7.21219e-08, 0.694738)
scene.camera = ob_auto_camera
light_auto_sun = bpy.data.lights.new('AutoSun', 'SUN')
light_auto_sun.energy = 3.0
light_auto_sun.angle = 0.0523599
ob_auto_sun = bpy.data.objects.new('AutoSun', light_auto_sun)
scene.collection.objects.link(ob_auto_sun)
ob_auto_sun.rotation_euler = (0.872665, 0.174533, 0.523599)
bpy.context.view_layer.update()
